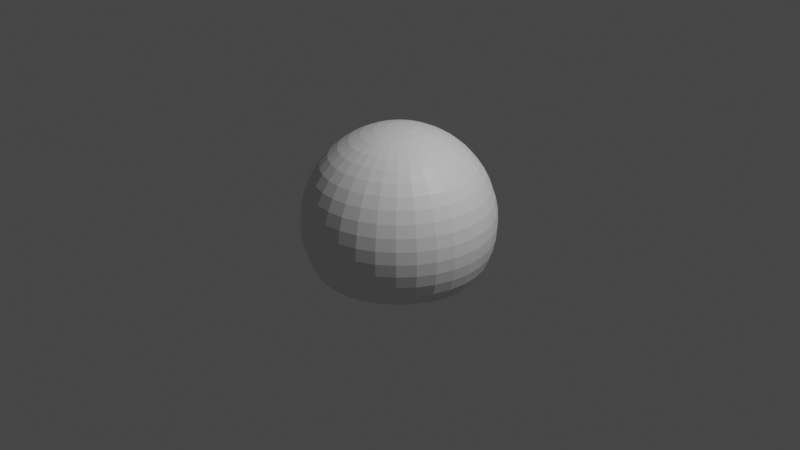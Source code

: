 # Source: skydome.blend  (saved by Blender 2.80.75; exported with 4.5.12 LTS)
import bpy
from mathutils import Matrix  # noqa: F401  (used for matrix-valued properties, if any)

bpy.ops.wm.read_factory_settings(use_empty=True)
scene = bpy.context.scene
scene.name = 'Scene'

# ---- collections
col_collection = bpy.data.collections.new('Collection'); scene.collection.children.link(col_collection)

# ---- materials (node trees are filled in below, after node groups)
mat_default_obj = bpy.data.materials.new('Default OBJ')
mat_default_obj.use_transparent_shadow = False

# ---- material node trees
mat_default_obj.use_nodes = True; mat_default_obj.node_tree.nodes.clear()
_N = mat_default_obj.node_tree.nodes; _L = mat_default_obj.node_tree.links
n0 = _N.new('ShaderNodeOutputMaterial'); n0.name = 'Material Output'; n0.location = (300, 300)
n1 = _N.new('ShaderNodeBsdfPrincipled'); n1.name = 'Principled BSDF'; n1.location = (10, 300)
n1.distribution = 'GGX'
n1.subsurface_method = 'BURLEY'
n1.inputs[3].default_value = 1.45
n1.inputs[27].default_value = (0.0, 0.0, 0.0, 1.0)
n1.inputs[28].default_value = 1.0
_L.new(n1.outputs[0], n0.inputs[0])
n0.is_active_output = True

# ---- world
world_world = bpy.data.worlds.new('World'); scene.world = world_world
world_world.use_nodes = True; world_world.node_tree.nodes.clear()
_N = world_world.node_tree.nodes; _L = world_world.node_tree.links
n0 = _N.new('ShaderNodeOutputWorld'); n0.name = 'World Output'; n0.location = (300, 300)
n1 = _N.new('ShaderNodeBackground'); n1.name = 'Background'; n1.location = (10, 300)
n1.inputs[0].default_value = (0.05088, 0.05088, 0.05088, 1.0)
_L.new(n1.outputs[0], n0.inputs[0])
n0.is_active_output = True
world_world.color = (0.05088, 0.05088, 0.05088)
world_world.use_sun_shadow = False
world_world.sun_shadow_jitter_overblur = 0.0

# ---- cameras
cam_camera = bpy.data.cameras.new('Camera')
cam_camera.clip_end = 100.0
cam_camera.ortho_scale = 7.314

# ---- lights
light_light = bpy.data.lights.new('Light', 'POINT')
light_light.transmission_factor = 0.0
light_light.energy = 1000.0
light_light.shadow_soft_size = 0.1
light_light.shadow_maximum_resolution = 0.006
light_light.use_absolute_resolution = True

# ---- meshes
me_sphere = bpy.data.meshes.new('Sphere')
me_sphere.from_pydata([(0.0, 0.9659, -0.2588), (0.0, 0.9239, -0.3827), (0.0, 0.7071, -0.7071), (0.0, 0.6088, -0.7934), (0.0, 0.2588, -0.9659), (0.0, 0.1305, -0.9914), (0.0, 3.179e-08, -1.0), (0.0, -0.1305, -0.9914), (0.0, -0.2588, -0.9659), (0.0, -0.3827, -0.9239), (0.0, -0.5, -0.866), (0.02546, 0.9914, -0.128), (0.05049, 0.9659, -0.2538), (0.07466, 0.9239, -0.3753), (0.09755, 0.866, -0.4904), (0.1188, 0.7934, -0.5971), (0.1379, 0.7071, -0.6935), (0.1548, 0.6088, -0.7781), (0.169, 0.5, -0.8494), (0.1802, 0.3827, -0.9061), (0.1884, 0.2588, -0.9474), (0.1934, 0.1305, -0.9724), (0.1951, 3.492e-08, -0.9808), (0.1934, -0.1305, -0.9724), (0.1884, -0.2588, -0.9474), (0.1802, -0.3827, -0.9061), (0.169, -0.5, -0.8494), (0.04995, 0.9914, -0.1206), (0.09905, 0.9659, -0.2391), (0.1464, 0.9239, -0.3536), (0.1913, 0.866, -0.4619), (0.233, 0.7934, -0.5624), (0.2706, 0.7071, -0.6533), (0.3036, 0.6088, -0.733), (0.3314, 0.5, -0.8001), (0.3536, 0.3827, -0.8536), (0.3696, 0.2588, -0.8924), (0.3794, 0.1305, -0.916), (0.3827, 4.419e-08, -0.9239), (0.3794, -0.1305, -0.916), (0.3696, -0.2588, -0.8924), (0.3536, -0.3827, -0.8536), (0.3314, -0.5, -0.8001), (0.07252, 0.9914, -0.1085), (0.1438, 0.9659, -0.2152), (0.2126, 0.9239, -0.3182), (0.2778, 0.866, -0.4157), (0.3382, 0.7934, -0.5062), (0.3928, 0.7071, -0.5879), (0.4408, 0.6088, -0.6596), (0.4811, 0.5, -0.7201), (0.5133, 0.3827, -0.7682), (0.5366, 0.2588, -0.8031), (0.5508, 0.1305, -0.8244), (0.5556, 5.924e-08, -0.8315), (0.5508, -0.1305, -0.8244), (0.5366, -0.2588, -0.8031), (0.5133, -0.3827, -0.7682), (0.4811, -0.5, -0.7201), (0.0923, 0.9914, -0.0923), (0.183, 0.9659, -0.183), (0.2706, 0.9239, -0.2706), (0.3536, 0.866, -0.3536), (0.4305, 0.7934, -0.4305), (0.5, 0.7071, -0.5), (0.561, 0.6088, -0.561), (0.6124, 0.5, -0.6124), (0.6533, 0.3827, -0.6533), (0.683, 0.2588, -0.683), (0.7011, 0.1305, -0.7011), (0.7071, 7.95e-08, -0.7071), (0.7011, -0.1305, -0.7011), (0.683, -0.2588, -0.683), (0.6533, -0.3827, -0.6533), (0.6124, -0.5, -0.6124), (0.1085, 0.9914, -0.07252), (0.2152, 0.9659, -0.1438), (0.3182, 0.9239, -0.2126), (0.4157, 0.866, -0.2778), (0.5062, 0.7934, -0.3382), (0.5879, 0.7071, -0.3928), (0.6596, 0.6088, -0.4408), (0.7201, 0.5, -0.4811), (0.7682, 0.3827, -0.5133), (0.8031, 0.2588, -0.5366), (0.8244, 0.1305, -0.5508), (0.8315, 1.042e-07, -0.5556), (0.8244, -0.1305, -0.5508), (0.8031, -0.2588, -0.5366), (0.7682, -0.3827, -0.5133), (0.7201, -0.5, -0.4811), (-3.598e-07, 1.0, -4.033e-07), (0.1206, 0.9914, -0.04995), (0.2391, 0.9659, -0.09905), (0.3536, 0.9239, -0.1464), (0.4619, 0.866, -0.1913), (0.5624, 0.7934, -0.233), (0.6533, 0.7071, -0.2706), (0.733, 0.6088, -0.3036), (0.8001, 0.5, -0.3314), (0.8536, 0.3827, -0.3536), (0.8924, 0.2588, -0.3696), (0.916, 0.1305, -0.3794), (0.9239, 1.324e-07, -0.3827), (0.916, -0.1305, -0.3794), (0.8924, -0.2588, -0.3696), (0.8536, -0.3827, -0.3536), (0.8001, -0.5, -0.3314), (0.128, 0.9914, -0.02546), (0.2538, 0.9659, -0.05049), (0.3753, 0.9239, -0.07466), (0.4904, 0.866, -0.09755), (0.5971, 0.7934, -0.1188), (0.6935, 0.7071, -0.138), (0.7781, 0.6088, -0.1548), (0.8494, 0.5, -0.169), (0.9061, 0.3827, -0.1802), (0.9474, 0.2588, -0.1884), (0.9724, 0.1305, -0.1934), (0.9808, 1.629e-07, -0.1951), (0.9724, -0.1305, -0.1934), (0.9474, -0.2588, -0.1884), (0.9061, -0.3827, -0.1802), (0.8494, -0.5, -0.169), (0.1305, 0.9914, -5.49e-07), (0.2588, 0.9659, -5.709e-07), (0.3827, 0.9239, -5.454e-07), (0.5, 0.866, -5.36e-07), (0.6088, 0.7934, -5.242e-07), (0.7071, 0.7071, -4.356e-07), (0.7934, 0.6088, -4.643e-07), (0.866, 0.5, -3.87e-07), (0.9239, 0.3827, -3.828e-07), (0.9659, 0.2588, -2.732e-07), (0.9914, 0.1305, -3.268e-07), (1.0, 1.947e-07, -3.055e-07), (0.9914, -0.1305, -1.948e-07), (0.9659, -0.2588, -1.888e-07), (0.9239, -0.3827, -2.581e-07), (0.866, -0.5, -1.495e-07), (0.128, 0.9914, 0.02546), (0.2538, 0.9659, 0.05049), (0.3753, 0.9239, 0.07466), (0.4904, 0.866, 0.09754), (0.5971, 0.7934, 0.1188), (0.6935, 0.7071, 0.1379), (0.7781, 0.6088, 0.1548), (0.8494, 0.5, 0.169), (0.9061, 0.3827, 0.1802), (0.9474, 0.2588, 0.1884), (0.9724, 0.1305, 0.1934), (0.9808, 2.265e-07, 0.1951), (0.9724, -0.1305, 0.1934), (0.9474, -0.2588, 0.1884), (0.9061, -0.3827, 0.1802), (0.8494, -0.5, 0.169), (0.1206, 0.9914, 0.04995), (0.2391, 0.9659, 0.09905), (0.3536, 0.9239, 0.1464), (0.4619, 0.866, 0.1913), (0.5624, 0.7934, 0.233), (0.6533, 0.7071, 0.2706), (0.733, 0.6088, 0.3036), (0.8001, 0.5, 0.3314), (0.8536, 0.3827, 0.3536), (0.8924, 0.2588, 0.3696), (0.916, 0.1305, 0.3794), (0.9239, 2.571e-07, 0.3827), (0.916, -0.1305, 0.3794), (0.8924, -0.2588, 0.3696), (0.8536, -0.3827, 0.3536), (0.8001, -0.5, 0.3314), (0.1085, 0.9914, 0.07252), (0.2152, 0.9659, 0.1438), (0.3182, 0.9239, 0.2126), (0.4157, 0.866, 0.2778), (0.5062, 0.7934, 0.3382), (0.5879, 0.7071, 0.3928), (0.6596, 0.6088, 0.4408), (0.7201, 0.5, 0.4811), (0.7682, 0.3827, 0.5133), (0.8031, 0.2588, 0.5366), (0.8244, 0.1305, 0.5508), (0.8315, 2.852e-07, 0.5556), (0.8244, -0.1305, 0.5508), (0.8031, -0.2588, 0.5366), (0.7682, -0.3827, 0.5133), (0.7201, -0.5, 0.4811), (0.0923, 0.9914, 0.0923), (0.183, 0.9659, 0.183), (0.2706, 0.9239, 0.2706), (0.3536, 0.866, 0.3536), (0.4305, 0.7934, 0.4305), (0.5, 0.7071, 0.5), (0.561, 0.6088, 0.561), (0.6124, 0.5, 0.6124), (0.6533, 0.3827, 0.6533), (0.683, 0.2588, 0.683), (0.7011, 0.1305, 0.7011), (0.7071, 3.099e-07, 0.7071), (0.7011, -0.1305, 0.7011), (0.683, -0.2588, 0.683), (0.6533, -0.3827, 0.6533), (0.6124, -0.5, 0.6124), (0.07252, 0.9914, 0.1085), (0.1438, 0.9659, 0.2152), (0.2126, 0.9239, 0.3182), (0.2778, 0.866, 0.4157), (0.3382, 0.7934, 0.5062), (0.3928, 0.7071, 0.5879), (0.4408, 0.6088, 0.6596), (0.4811, 0.5, 0.7201), (0.5133, 0.3827, 0.7682), (0.5366, 0.2588, 0.8031), (0.5508, 0.1305, 0.8244), (0.5556, 3.302e-07, 0.8315), (0.5508, -0.1305, 0.8244), (0.5366, -0.2588, 0.8031), (0.5133, -0.3827, 0.7682), (0.4811, -0.5, 0.7201), (0.04995, 0.9914, 0.1206), (0.09905, 0.9659, 0.2391), (0.1464, 0.9239, 0.3536), (0.1913, 0.866, 0.4619), (0.233, 0.7934, 0.5624), (0.2706, 0.7071, 0.6533), (0.3036, 0.6088, 0.733), (0.3314, 0.5, 0.8001), (0.3536, 0.3827, 0.8536), (0.3696, 0.2588, 0.8924), (0.3794, 0.1305, 0.916), (0.3827, 3.452e-07, 0.9239), (0.3794, -0.1305, 0.916), (0.3696, -0.2588, 0.8924), (0.3536, -0.3827, 0.8536), (0.3314, -0.5, 0.8001), (0.02546, 0.9914, 0.128), (0.05049, 0.9659, 0.2538), (0.07466, 0.9239, 0.3753), (0.09754, 0.866, 0.4904), (0.1188, 0.7934, 0.5971), (0.1379, 0.7071, 0.6935), (0.1548, 0.6088, 0.7781), (0.169, 0.5, 0.8494), (0.1802, 0.3827, 0.9061), (0.1884, 0.2588, 0.9474), (0.1934, 0.1305, 0.9724), (0.1951, 3.545e-07, 0.9808), (0.1934, -0.1305, 0.9724), (0.1884, -0.2588, 0.9474), (0.1802, -0.3827, 0.9061), (0.169, -0.5, 0.8494), (2.26e-09, 0.9914, 0.1305), (9.711e-09, 0.9659, 0.2588), (-3.127e-08, 0.9239, 0.3827), (-9.087e-08, 0.866, 0.5), (-3.872e-08, 0.7934, 0.6088), (-9.087e-08, 0.7071, 0.7071), (-9.087e-08, 0.6088, 0.7934), (-1.356e-07, 0.5, 0.866), (-6.107e-08, 0.3827, 0.9239), (-2.101e-07, 0.2588, 0.9659), (-1.952e-07, 0.1305, 0.9914), (-1.207e-07, 3.576e-07, 1.0), (-2.548e-07, -0.1305, 0.9914), (-2.101e-07, -0.2588, 0.9659), (-6.107e-08, -0.3827, 0.9239), (-2.548e-07, -0.5, 0.866), (-0.02546, 0.9914, 0.128), (-0.05049, 0.9659, 0.2538), (-0.07466, 0.9239, 0.3753), (-0.09755, 0.866, 0.4904), (-0.1188, 0.7934, 0.5971), (-0.1379, 0.7071, 0.6935), (-0.1548, 0.6088, 0.7781), (-0.169, 0.5, 0.8494), (-0.1802, 0.3827, 0.9061), (-0.1884, 0.2588, 0.9474), (-0.1934, 0.1305, 0.9724), (-0.1951, 3.545e-07, 0.9808), (-0.1934, -0.1305, 0.9724), (-0.1884, -0.2588, 0.9474), (-0.1802, -0.3827, 0.9061), (-0.169, -0.5, 0.8494), (-0.04995, 0.9914, 0.1206), (-0.09905, 0.9659, 0.2391), (-0.1464, 0.9239, 0.3536), (-0.1913, 0.866, 0.4619), (-0.233, 0.7934, 0.5624), (-0.2706, 0.7071, 0.6533), (-0.3036, 0.6088, 0.733), (-0.3314, 0.5, 0.8001), (-0.3536, 0.3827, 0.8536), (-0.3696, 0.2588, 0.8924), (-0.3794, 0.1305, 0.916), (-0.3827, 3.452e-07, 0.9239), (-0.3794, -0.1305, 0.916), (-0.3696, -0.2588, 0.8924), (-0.3536, -0.3827, 0.8536), (-0.3314, -0.5, 0.8001), (-0.07252, 0.9914, 0.1085), (-0.1438, 0.9659, 0.2152), (-0.2126, 0.9239, 0.3182), (-0.2778, 0.866, 0.4157), (-0.3382, 0.7934, 0.5062), (-0.3928, 0.7071, 0.5879), (-0.4408, 0.6088, 0.6596), (-0.4811, 0.5, 0.7201), (-0.5133, 0.3827, 0.7682), (-0.5366, 0.2588, 0.8031), (-0.5508, 0.1305, 0.8244), (-0.5556, 3.302e-07, 0.8315), (-0.5508, -0.1305, 0.8244), (-0.5366, -0.2588, 0.8031), (-0.5133, -0.3827, 0.7682), (-0.4811, -0.5, 0.7201), (-0.0923, 0.9914, 0.0923), (-0.183, 0.9659, 0.183), (-0.2706, 0.9239, 0.2706), (-0.3536, 0.866, 0.3536), (-0.4305, 0.7934, 0.4305), (-0.5, 0.7071, 0.5), (-0.561, 0.6088, 0.561), (-0.6124, 0.5, 0.6124), (-0.6533, 0.3827, 0.6533), (-0.683, 0.2588, 0.683), (-0.7011, 0.1305, 0.7011), (-0.7071, 3.099e-07, 0.7071), (-0.7011, -0.1305, 0.7011), (-0.683, -0.2588, 0.683), (-0.6533, -0.3827, 0.6533), (-0.6124, -0.5, 0.6124), (-0.1085, 0.9914, 0.07252), (-0.2152, 0.9659, 0.1438), (-0.3182, 0.9239, 0.2126), (-0.4157, 0.866, 0.2778), (-0.5062, 0.7934, 0.3382), (-0.5879, 0.7071, 0.3928), (-0.6596, 0.6088, 0.4408), (-0.7201, 0.5, 0.4811), (-0.7682, 0.3827, 0.5133), (-0.8031, 0.2588, 0.5366), (-0.8244, 0.1305, 0.5508), (-0.8315, 2.852e-07, 0.5556), (-0.8244, -0.1305, 0.5508), (-0.8031, -0.2588, 0.5366), (-0.7682, -0.3827, 0.5133), (-0.7201, -0.5, 0.4811), (-0.1206, 0.9914, 0.04995), (-0.2391, 0.9659, 0.09905), (-0.3536, 0.9239, 0.1464), (-0.4619, 0.866, 0.1913), (-0.5624, 0.7934, 0.233), (-0.6533, 0.7071, 0.2706), (-0.733, 0.6088, 0.3036), (-0.8001, 0.5, 0.3314), (-0.8536, 0.3827, 0.3536), (-0.8924, 0.2588, 0.3696), (-0.916, 0.1305, 0.3794), (-0.9239, 2.571e-07, 0.3827), (-0.916, -0.1305, 0.3794), (-0.8924, -0.2588, 0.3696), (-0.8536, -0.3827, 0.3536), (-0.8001, -0.5, 0.3314), (-0.128, 0.9914, 0.02546), (-0.2538, 0.9659, 0.05049), (-0.3753, 0.9239, 0.07466), (-0.4904, 0.866, 0.09754), (-0.5971, 0.7934, 0.1188), (-0.6935, 0.7071, 0.1379), (-0.7781, 0.6088, 0.1548), (-0.8494, 0.5, 0.169), (-0.9061, 0.3827, 0.1802), (-0.9474, 0.2588, 0.1884), (-0.9724, 0.1305, 0.1934), (-0.9808, 2.265e-07, 0.1951), (-0.9724, -0.1305, 0.1934), (-0.9474, -0.2588, 0.1884), (-0.9061, -0.3827, 0.1802), (-0.8494, -0.5, 0.169), (-0.1305, 0.9914, -5.527e-07), (-0.2588, 0.9659, -5.448e-07), (-0.3827, 0.9239, -6.199e-07), (-0.5, 0.866, -6.329e-07), (-0.6088, 0.7934, -5.912e-07), (-0.7071, 0.7071, -6.442e-07), (-0.7934, 0.6088, -6.58e-07), (-0.866, 0.5, -5.807e-07), (-0.9239, 0.3827, -4.573e-07), (-0.9659, 0.2588, -6.159e-07), (-0.9914, 0.1305, -6.546e-07), (-1.0, 1.947e-07, -5.439e-07), (-0.9914, -0.1305, -6.419e-07), (-0.9659, -0.2588, -5.316e-07), (-0.9239, -0.3827, -4.518e-07), (-0.866, -0.5, -5.519e-07), (-0.128, 0.9914, -0.02546), (-0.2538, 0.9659, -0.05049), (-0.3753, 0.9239, -0.07466), (-0.4904, 0.866, -0.09755), (-0.5971, 0.7934, -0.1188), (-0.6935, 0.7071, -0.138), (-0.7781, 0.6088, -0.1548), (-0.8494, 0.5, -0.169), (-0.9061, 0.3827, -0.1802), (-0.9474, 0.2588, -0.1884), (-0.9724, 0.1305, -0.1934), (-0.9808, 1.629e-07, -0.1951), (-0.9724, -0.1305, -0.1934), (-0.9474, -0.2588, -0.1884), (-0.9061, -0.3827, -0.1802), (-0.8494, -0.5, -0.169), (-0.1206, 0.9914, -0.04995), (-0.2391, 0.9659, -0.09905), (-0.3536, 0.9239, -0.1464), (-0.4619, 0.866, -0.1913), (-0.5624, 0.7934, -0.233), (-0.6533, 0.7071, -0.2706), (-0.733, 0.6088, -0.3036), (-0.8001, 0.5, -0.3314), (-0.8536, 0.3827, -0.3536), (-0.8924, 0.2588, -0.3696), (-0.916, 0.1305, -0.3794), (-0.9239, 1.324e-07, -0.3827), (-0.916, -0.1305, -0.3794), (-0.8924, -0.2588, -0.3696), (-0.8536, -0.3827, -0.3536), (-0.8001, -0.5, -0.3314), (-0.1085, 0.9914, -0.07252), (-0.2152, 0.9659, -0.1438), (-0.3182, 0.9239, -0.2126), (-0.4157, 0.866, -0.2778), (-0.5062, 0.7934, -0.3382), (-0.5879, 0.7071, -0.3928), (-0.6596, 0.6088, -0.4408), (-0.7201, 0.5, -0.4811), (-0.7682, 0.3827, -0.5133), (-0.8031, 0.2588, -0.5366), (-0.8244, 0.1305, -0.5508), (-0.8315, 1.042e-07, -0.5556), (-0.8244, -0.1305, -0.5508), (-0.8031, -0.2588, -0.5366), (-0.7682, -0.3827, -0.5133), (-0.7201, -0.5, -0.4811), (-0.0923, 0.9914, -0.0923), (-0.183, 0.9659, -0.183), (-0.2706, 0.9239, -0.2706), (-0.3536, 0.866, -0.3536), (-0.4305, 0.7934, -0.4305), (-0.5, 0.7071, -0.5), (-0.561, 0.6088, -0.561), (-0.6124, 0.5, -0.6124), (-0.6533, 0.3827, -0.6533), (-0.683, 0.2588, -0.683), (-0.7011, 0.1305, -0.7011), (-0.7071, 7.95e-08, -0.7071), (-0.7011, -0.1305, -0.7011), (-0.683, -0.2588, -0.683), (-0.6533, -0.3827, -0.6533), (-0.6124, -0.5, -0.6124), (-0.07252, 0.9914, -0.1085), (-0.1438, 0.9659, -0.2152), (-0.2126, 0.9239, -0.3182), (-0.2778, 0.866, -0.4157), (-0.3382, 0.7934, -0.5062), (-0.3928, 0.7071, -0.5879), (-0.4408, 0.6088, -0.6596), (-0.4811, 0.5, -0.7201), (-0.5133, 0.3827, -0.7682), (-0.5366, 0.2588, -0.8031), (-0.5508, 0.1305, -0.8244), (-0.5556, 5.924e-08, -0.8315), (-0.5508, -0.1305, -0.8244), (-0.5366, -0.2588, -0.8031), (-0.5133, -0.3827, -0.7682), (-0.4811, -0.5, -0.7201), (-0.04995, 0.9914, -0.1206), (-0.09905, 0.9659, -0.2391), (-0.1464, 0.9239, -0.3536), (-0.1913, 0.866, -0.4619), (-0.233, 0.7934, -0.5624), (-0.2706, 0.7071, -0.6533), (-0.3036, 0.6088, -0.733), (-0.3314, 0.5, -0.8001), (-0.3536, 0.3827, -0.8536), (-0.3696, 0.2588, -0.8924), (-0.3794, 0.1305, -0.916), (-0.3827, 4.419e-08, -0.9239), (-0.3794, -0.1305, -0.916), (-0.3696, -0.2588, -0.8924), (-0.3536, -0.3827, -0.8536), (-0.3314, -0.5, -0.8001), (-0.02546, 0.9914, -0.128), (-0.05049, 0.9659, -0.2538), (-0.07466, 0.9239, -0.3753), (-0.09754, 0.866, -0.4904), (-0.1188, 0.7934, -0.5971), (-0.1379, 0.7071, -0.6935), (-0.1548, 0.6088, -0.7781), (-0.169, 0.5, -0.8494), (-0.1802, 0.3827, -0.9061), (-0.1884, 0.2588, -0.9474), (-0.1934, 0.1305, -0.9724), (-0.1951, 3.492e-08, -0.9808), (-0.1934, -0.1305, -0.9724), (-0.1884, -0.2588, -0.9474), (-0.1802, -0.3827, -0.9061), (-0.169, -0.5, -0.8494), (9.711e-09, 0.9914, -0.1305), (7.304e-08, 0.866, -0.5), (9.539e-08, 0.7934, -0.6088), (1.028e-07, 0.5, -0.866), (8.794e-08, 0.3827, -0.9239)], [], [(1, 13, 12, 0), (5, 21, 20, 4), (509, 14, 13, 1), (6, 22, 21, 5), (510, 15, 14, 509), (7, 23, 22, 6), (2, 16, 15, 510), (8, 24, 23, 7), (3, 17, 16, 2), (9, 25, 24, 8), (511, 18, 17, 3), (508, 11, 91), (10, 26, 25, 9), (512, 19, 18, 511), (0, 12, 11, 508), (4, 20, 19, 512), (26, 42, 41, 25), (19, 35, 34, 18), (12, 28, 27, 11), (20, 36, 35, 19), (13, 29, 28, 12), (21, 37, 36, 20), (14, 30, 29, 13), (22, 38, 37, 21), (15, 31, 30, 14), (23, 39, 38, 22), (16, 32, 31, 15), (24, 40, 39, 23), (17, 33, 32, 16), (25, 41, 40, 24), (18, 34, 33, 17), (11, 27, 91), (30, 46, 45, 29), (38, 54, 53, 37), (31, 47, 46, 30), (39, 55, 54, 38), (32, 48, 47, 31), (40, 56, 55, 39), (33, 49, 48, 32), (41, 57, 56, 40), (34, 50, 49, 33), (27, 43, 91), (42, 58, 57, 41), (35, 51, 50, 34), (28, 44, 43, 27), (36, 52, 51, 35), (29, 45, 44, 28), (37, 53, 52, 36), (49, 65, 64, 48), (57, 73, 72, 56), (50, 66, 65, 49), (43, 59, 91), (58, 74, 73, 57), (51, 67, 66, 50), (44, 60, 59, 43), (52, 68, 67, 51), (45, 61, 60, 44), (53, 69, 68, 52), (46, 62, 61, 45), (54, 70, 69, 53), (47, 63, 62, 46), (55, 71, 70, 54), (48, 64, 63, 47), (56, 72, 71, 55), (68, 84, 83, 67), (61, 77, 76, 60), (69, 85, 84, 68), (62, 78, 77, 61), (70, 86, 85, 69), (63, 79, 78, 62), (71, 87, 86, 70), (64, 80, 79, 63), (72, 88, 87, 71), (65, 81, 80, 64), (73, 89, 88, 72), (66, 82, 81, 65), (59, 75, 91), (74, 90, 89, 73), (67, 83, 82, 66), (60, 76, 75, 59), (79, 96, 95, 78), (87, 104, 103, 86), (80, 97, 96, 79), (88, 105, 104, 87), (81, 98, 97, 80), (89, 106, 105, 88), (82, 99, 98, 81), (75, 92, 91), (90, 107, 106, 89), (83, 100, 99, 82), (76, 93, 92, 75), (84, 101, 100, 83), (77, 94, 93, 76), (85, 102, 101, 84), (78, 95, 94, 77), (86, 103, 102, 85), (99, 115, 114, 98), (92, 108, 91), (107, 123, 122, 106), (100, 116, 115, 99), (93, 109, 108, 92), (101, 117, 116, 100), (94, 110, 109, 93), (102, 118, 117, 101), (95, 111, 110, 94), (103, 119, 118, 102), (96, 112, 111, 95), (104, 120, 119, 103), (97, 113, 112, 96), (105, 121, 120, 104), (98, 114, 113, 97), (106, 122, 121, 105), (118, 134, 133, 117), (111, 127, 126, 110), (119, 135, 134, 118), (112, 128, 127, 111), (120, 136, 135, 119), (113, 129, 128, 112), (121, 137, 136, 120), (114, 130, 129, 113), (122, 138, 137, 121), (115, 131, 130, 114), (108, 124, 91), (123, 139, 138, 122), (116, 132, 131, 115), (109, 125, 124, 108), (117, 133, 132, 116), (110, 126, 125, 109), (129, 145, 144, 128), (137, 153, 152, 136), (130, 146, 145, 129), (138, 154, 153, 137), (131, 147, 146, 130), (124, 140, 91), (139, 155, 154, 138), (132, 148, 147, 131), (125, 141, 140, 124), (133, 149, 148, 132), (126, 142, 141, 125), (134, 150, 149, 133), (127, 143, 142, 126), (135, 151, 150, 134), (128, 144, 143, 127), (136, 152, 151, 135), (148, 164, 163, 147), (141, 157, 156, 140), (149, 165, 164, 148), (142, 158, 157, 141), (150, 166, 165, 149), (143, 159, 158, 142), (151, 167, 166, 150), (144, 160, 159, 143), (152, 168, 167, 151), (145, 161, 160, 144), (153, 169, 168, 152), (146, 162, 161, 145), (154, 170, 169, 153), (147, 163, 162, 146), (140, 156, 91), (155, 171, 170, 154), (167, 183, 182, 166), (160, 176, 175, 159), (168, 184, 183, 167), (161, 177, 176, 160), (169, 185, 184, 168), (162, 178, 177, 161), (170, 186, 185, 169), (163, 179, 178, 162), (156, 172, 91), (171, 187, 186, 170), (164, 180, 179, 163), (157, 173, 172, 156), (165, 181, 180, 164), (158, 174, 173, 157), (166, 182, 181, 165), (159, 175, 174, 158), (178, 194, 193, 177), (186, 202, 201, 185), (179, 195, 194, 178), (172, 188, 91), (187, 203, 202, 186), (180, 196, 195, 179), (173, 189, 188, 172), (181, 197, 196, 180), (174, 190, 189, 173), (182, 198, 197, 181), (175, 191, 190, 174), (183, 199, 198, 182), (176, 192, 191, 175), (184, 200, 199, 183), (177, 193, 192, 176), (185, 201, 200, 184), (197, 213, 212, 196), (190, 206, 205, 189), (198, 214, 213, 197), (191, 207, 206, 190), (199, 215, 214, 198), (192, 208, 207, 191), (200, 216, 215, 199), (193, 209, 208, 192), (201, 217, 216, 200), (194, 210, 209, 193), (202, 218, 217, 201), (195, 211, 210, 194), (188, 204, 91), (203, 219, 218, 202), (196, 212, 211, 195), (189, 205, 204, 188), (216, 232, 231, 215), (209, 225, 224, 208), (217, 233, 232, 216), (210, 226, 225, 209), (218, 234, 233, 217), (211, 227, 226, 210), (204, 220, 91), (219, 235, 234, 218), (212, 228, 227, 211), (205, 221, 220, 204), (213, 229, 228, 212), (206, 222, 221, 205), (214, 230, 229, 213), (207, 223, 222, 206), (215, 231, 230, 214), (208, 224, 223, 207), (227, 243, 242, 226), (220, 236, 91), (235, 251, 250, 234), (228, 244, 243, 227), (221, 237, 236, 220), (229, 245, 244, 228), (222, 238, 237, 221), (230, 246, 245, 229), (223, 239, 238, 222), (231, 247, 246, 230), (224, 240, 239, 223), (232, 248, 247, 231), (225, 241, 240, 224), (233, 249, 248, 232), (226, 242, 241, 225), (234, 250, 249, 233), (246, 262, 261, 245), (239, 255, 254, 238), (247, 263, 262, 246), (240, 256, 255, 239), (248, 264, 263, 247), (241, 257, 256, 240), (249, 265, 264, 248), (242, 258, 257, 241), (250, 266, 265, 249), (243, 259, 258, 242), (236, 252, 91), (251, 267, 266, 250), (244, 260, 259, 243), (237, 253, 252, 236), (245, 261, 260, 244), (238, 254, 253, 237), (265, 281, 280, 264), (258, 274, 273, 257), (266, 282, 281, 265), (259, 275, 274, 258), (252, 268, 91), (267, 283, 282, 266), (260, 276, 275, 259), (253, 269, 268, 252), (261, 277, 276, 260), (254, 270, 269, 253), (262, 278, 277, 261), (255, 271, 270, 254), (263, 279, 278, 262), (256, 272, 271, 255), (264, 280, 279, 263), (257, 273, 272, 256), (276, 292, 291, 275), (269, 285, 284, 268), (277, 293, 292, 276), (270, 286, 285, 269), (278, 294, 293, 277), (271, 287, 286, 270), (279, 295, 294, 278), (272, 288, 287, 271), (280, 296, 295, 279), (273, 289, 288, 272), (281, 297, 296, 280), (274, 290, 289, 273), (282, 298, 297, 281), (275, 291, 290, 274), (268, 284, 91), (283, 299, 298, 282), (295, 311, 310, 294), (288, 304, 303, 287), (296, 312, 311, 295), (289, 305, 304, 288), (297, 313, 312, 296), (290, 306, 305, 289), (298, 314, 313, 297), (291, 307, 306, 290), (284, 300, 91), (299, 315, 314, 298), (292, 308, 307, 291), (285, 301, 300, 284), (293, 309, 308, 292), (286, 302, 301, 285), (294, 310, 309, 293), (287, 303, 302, 286), (314, 330, 329, 313), (307, 323, 322, 306), (300, 316, 91), (315, 331, 330, 314), (308, 324, 323, 307), (301, 317, 316, 300), (309, 325, 324, 308), (302, 318, 317, 301), (310, 326, 325, 309), (303, 319, 318, 302), (311, 327, 326, 310), (304, 320, 319, 303), (312, 328, 327, 311), (305, 321, 320, 304), (313, 329, 328, 312), (306, 322, 321, 305), (325, 341, 340, 324), (318, 334, 333, 317), (326, 342, 341, 325), (319, 335, 334, 318), (327, 343, 342, 326), (320, 336, 335, 319), (328, 344, 343, 327), (321, 337, 336, 320), (329, 345, 344, 328), (322, 338, 337, 321), (330, 346, 345, 329), (323, 339, 338, 322), (316, 332, 91), (331, 347, 346, 330), (324, 340, 339, 323), (317, 333, 332, 316), (344, 360, 359, 343), (337, 353, 352, 336), (345, 361, 360, 344), (338, 354, 353, 337), (346, 362, 361, 345), (339, 355, 354, 338), (332, 348, 91), (347, 363, 362, 346), (340, 356, 355, 339), (333, 349, 348, 332), (341, 357, 356, 340), (334, 350, 349, 333), (342, 358, 357, 341), (335, 351, 350, 334), (343, 359, 358, 342), (336, 352, 351, 335), (348, 364, 91), (363, 379, 378, 362), (356, 372, 371, 355), (349, 365, 364, 348), (357, 373, 372, 356), (350, 366, 365, 349), (358, 374, 373, 357), (351, 367, 366, 350), (359, 375, 374, 358), (352, 368, 367, 351), (360, 376, 375, 359), (353, 369, 368, 352), (361, 377, 376, 360), (354, 370, 369, 353), (362, 378, 377, 361), (355, 371, 370, 354), (374, 390, 389, 373), (367, 383, 382, 366), (375, 391, 390, 374), (368, 384, 383, 367), (376, 392, 391, 375), (369, 385, 384, 368), (377, 393, 392, 376), (370, 386, 385, 369), (378, 394, 393, 377), (371, 387, 386, 370), (364, 380, 91), (379, 395, 394, 378), (372, 388, 387, 371), (365, 381, 380, 364), (373, 389, 388, 372), (366, 382, 381, 365), (393, 409, 408, 392), (386, 402, 401, 385), (394, 410, 409, 393), (387, 403, 402, 386), (380, 396, 91), (395, 411, 410, 394), (388, 404, 403, 387), (381, 397, 396, 380), (389, 405, 404, 388), (382, 398, 397, 381), (390, 406, 405, 389), (383, 399, 398, 382), (391, 407, 406, 390), (384, 400, 399, 383), (392, 408, 407, 391), (385, 401, 400, 384), (397, 413, 412, 396), (405, 421, 420, 404), (398, 414, 413, 397), (406, 422, 421, 405), (399, 415, 414, 398), (407, 423, 422, 406), (400, 416, 415, 399), (408, 424, 423, 407), (401, 417, 416, 400), (409, 425, 424, 408), (402, 418, 417, 401), (410, 426, 425, 409), (403, 419, 418, 402), (396, 412, 91), (411, 427, 426, 410), (404, 420, 419, 403), (423, 439, 438, 422), (416, 432, 431, 415), (424, 440, 439, 423), (417, 433, 432, 416), (425, 441, 440, 424), (418, 434, 433, 417), (426, 442, 441, 425), (419, 435, 434, 418), (412, 428, 91), (427, 443, 442, 426), (420, 436, 435, 419), (413, 429, 428, 412), (421, 437, 436, 420), (414, 430, 429, 413), (422, 438, 437, 421), (415, 431, 430, 414), (442, 458, 457, 441), (435, 451, 450, 434), (428, 444, 91), (443, 459, 458, 442), (436, 452, 451, 435), (429, 445, 444, 428), (437, 453, 452, 436), (430, 446, 445, 429), (438, 454, 453, 437), (431, 447, 446, 430), (439, 455, 454, 438), (432, 448, 447, 431), (440, 456, 455, 439), (433, 449, 448, 432), (441, 457, 456, 440), (434, 450, 449, 433), (446, 462, 461, 445), (454, 470, 469, 453), (447, 463, 462, 446), (455, 471, 470, 454), (448, 464, 463, 447), (456, 472, 471, 455), (449, 465, 464, 448), (457, 473, 472, 456), (450, 466, 465, 449), (458, 474, 473, 457), (451, 467, 466, 450), (444, 460, 91), (459, 475, 474, 458), (452, 468, 467, 451), (445, 461, 460, 444), (453, 469, 468, 452), (472, 488, 487, 471), (465, 481, 480, 464), (473, 489, 488, 472), (466, 482, 481, 465), (474, 490, 489, 473), (467, 483, 482, 466), (460, 476, 91), (475, 491, 490, 474), (468, 484, 483, 467), (461, 477, 476, 460), (469, 485, 484, 468), (462, 478, 477, 461), (470, 486, 485, 469), (463, 479, 478, 462), (471, 487, 486, 470), (464, 480, 479, 463), (476, 492, 91), (491, 507, 506, 490), (484, 500, 499, 483), (477, 493, 492, 476), (485, 501, 500, 484), (478, 494, 493, 477), (486, 502, 501, 485), (479, 495, 494, 478), (487, 503, 502, 486), (480, 496, 495, 479), (488, 504, 503, 487), (481, 497, 496, 480), (489, 505, 504, 488), (482, 498, 497, 481), (490, 506, 505, 489), (483, 499, 498, 482), (495, 509, 1, 494), (503, 6, 5, 502), (496, 510, 509, 495), (504, 7, 6, 503), (497, 2, 510, 496), (505, 8, 7, 504), (498, 3, 2, 497), (506, 9, 8, 505), (499, 511, 3, 498), (492, 508, 91), (507, 10, 9, 506), (500, 512, 511, 499), (493, 0, 508, 492), (501, 4, 512, 500), (494, 1, 0, 493), (502, 5, 4, 501)])
_uv = me_sphere.uv_layers.new(name='UVMap')
_uv.uv.foreach_set('vector', [0.75, 0.875, 0.7188, 0.875, 0.7188, 0.9167, 0.75, 0.9167, 0.75, 0.5417, 0.7188, 0.5417, 0.7188, 0.5833, 0.75, 0.5833, 0.75, 0.8333, 0.7188, 0.8333, 0.7188, 0.875, 0.75, 0.875, 0.75, 0.5, 0.7188, 0.5, 0.7188, 0.5417, 0.75, 0.5417, 0.75, 0.7917, 0.7188, 0.7917, 0.7188, 0.8333, 0.75, 0.8333, 0.75, 0.4583, 0.7188, 0.4583, 0.7188, 0.5, 0.75, 0.5, 0.75, 0.75, 0.7188, 0.75, 0.7188, 0.7917, 0.75, 0.7917, 0.75, 0.4167, 0.7188, 0.4167, 0.7188, 0.4583, 0.75, 0.4583, 0.75, 0.7083, 0.7188, 0.7083, 0.7188, 0.75, 0.75, 0.75, 0.75, 0.375, 0.7188, 0.375, 0.7188, 0.4167, 0.75, 0.4167, 0.75, 0.6667, 0.7188, 0.6667, 0.7188, 0.7083, 0.75, 0.7083, 0.75, 0.9583, 0.7188, 0.9583, 0.7344, 1.0, 0.75, 0.3333, 0.7188, 0.3333, 0.7188, 0.375, 0.75, 0.375, 0.75, 0.625, 0.7188, 0.625, 0.7188, 0.6667, 0.75, 0.6667, 0.75, 0.9167, 0.7188, 0.9167, 0.7188, 0.9583, 0.75, 0.9583, 0.75, 0.5833, 0.7188, 0.5833, 0.7188, 0.625, 0.75, 0.625, 0.7188, 0.3333, 0.6875, 0.3333, 0.6875, 0.375, 0.7188, 0.375, 0.7188, 0.625, 0.6875, 0.625, 0.6875, 0.6667, 0.7188, 0.6667, 0.7188, 0.9167, 0.6875, 0.9167, 0.6875, 0.9583, 0.7188, 0.9583, 0.7188, 0.5833, 0.6875, 0.5833, 0.6875, 0.625, 0.7188, 0.625, 0.7188, 0.875, 0.6875, 0.875, 0.6875, 0.9167, 0.7188, 0.9167, 0.7188, 0.5417, 0.6875, 0.5417, 0.6875, 0.5833, 0.7188, 0.5833, 0.7188, 0.8333, 0.6875, 0.8333, 0.6875, 0.875, 0.7188, 0.875, 0.7188, 0.5, 0.6875, 0.5, 0.6875, 0.5417, 0.7188, 0.5417, 0.7188, 0.7917, 0.6875, 0.7917, 0.6875, 0.8333, 0.7188, 0.8333, 0.7188, 0.4583, 0.6875, 0.4583, 0.6875, 0.5, 0.7188, 0.5, 0.7188, 0.75, 0.6875, 0.75, 0.6875, 0.7917, 0.7188, 0.7917, 0.7188, 0.4167, 0.6875, 0.4167, 0.6875, 0.4583, 0.7188, 0.4583, 0.7188, 0.7083, 0.6875, 0.7083, 0.6875, 0.75, 0.7188, 0.75, 0.7188, 0.375, 0.6875, 0.375, 0.6875, 0.4167, 0.7188, 0.4167, 0.7188, 0.6667, 0.6875, 0.6667, 0.6875, 0.7083, 0.7188, 0.7083, 0.7188, 0.9583, 0.6875, 0.9583, 0.7031, 1.0, 0.6875, 0.8333, 0.6563, 0.8333, 0.6563, 0.875, 0.6875, 0.875, 0.6875, 0.5, 0.6562, 0.5, 0.6562, 0.5417, 0.6875, 0.5417, 0.6875, 0.7917, 0.6563, 0.7917, 0.6563, 0.8333, 0.6875, 0.8333, 0.6875, 0.4583, 0.6562, 0.4583, 0.6562, 0.5, 0.6875, 0.5, 0.6875, 0.75, 0.6563, 0.75, 0.6563, 0.7917, 0.6875, 0.7917, 0.6875, 0.4167, 0.6562, 0.4167, 0.6562, 0.4583, 0.6875, 0.4583, 0.6875, 0.7083, 0.6563, 0.7083, 0.6563, 0.75, 0.6875, 0.75, 0.6875, 0.375, 0.6562, 0.375, 0.6562, 0.4167, 0.6875, 0.4167, 0.6875, 0.6667, 0.6562, 0.6667, 0.6563, 0.7083, 0.6875, 0.7083, 0.6875, 0.9583, 0.6563, 0.9583, 0.6719, 1.0, 0.6875, 0.3333, 0.6563, 0.3333, 0.6562, 0.375, 0.6875, 0.375, 0.6875, 0.625, 0.6562, 0.625, 0.6562, 0.6667, 0.6875, 0.6667, 0.6875, 0.9167, 0.6563, 0.9167, 0.6563, 0.9583, 0.6875, 0.9583, 0.6875, 0.5833, 0.6562, 0.5833, 0.6562, 0.625, 0.6875, 0.625, 0.6875, 0.875, 0.6563, 0.875, 0.6563, 0.9167, 0.6875, 0.9167, 0.6875, 0.5417, 0.6562, 0.5417, 0.6562, 0.5833, 0.6875, 0.5833, 0.6563, 0.7083, 0.625, 0.7083, 0.625, 0.75, 0.6563, 0.75, 0.6562, 0.375, 0.625, 0.375, 0.625, 0.4167, 0.6562, 0.4167, 0.6562, 0.6667, 0.625, 0.6667, 0.625, 0.7083, 0.6563, 0.7083, 0.6563, 0.9583, 0.625, 0.9583, 0.6406, 1.0, 0.6563, 0.3333, 0.625, 0.3333, 0.625, 0.375, 0.6562, 0.375, 0.6562, 0.625, 0.625, 0.625, 0.625, 0.6667, 0.6562, 0.6667, 0.6563, 0.9167, 0.625, 0.9167, 0.625, 0.9583, 0.6563, 0.9583, 0.6562, 0.5833, 0.625, 0.5833, 0.625, 0.625, 0.6562, 0.625, 0.6563, 0.875, 0.625, 0.875, 0.625, 0.9167, 0.6563, 0.9167, 0.6562, 0.5417, 0.625, 0.5417, 0.625, 0.5833, 0.6562, 0.5833, 0.6563, 0.8333, 0.625, 0.8333, 0.625, 0.875, 0.6563, 0.875, 0.6562, 0.5, 0.625, 0.5, 0.625, 0.5417, 0.6562, 0.5417, 0.6563, 0.7917, 0.625, 0.7917, 0.625, 0.8333, 0.6563, 0.8333, 0.6562, 0.4583, 0.625, 0.4583, 0.625, 0.5, 0.6562, 0.5, 0.6563, 0.75, 0.625, 0.75, 0.625, 0.7917, 0.6563, 0.7917, 0.6562, 0.4167, 0.625, 0.4167, 0.625, 0.4583, 0.6562, 0.4583, 0.625, 0.5833, 0.5938, 0.5833, 0.5938, 0.625, 0.625, 0.625, 0.625, 0.875, 0.5938, 0.875, 0.5938, 0.9167, 0.625, 0.9167, 0.625, 0.5417, 0.5938, 0.5417, 0.5938, 0.5833, 0.625, 0.5833, 0.625, 0.8333, 0.5938, 0.8333, 0.5938, 0.875, 0.625, 0.875, 0.625, 0.5, 0.5938, 0.5, 0.5938, 0.5417, 0.625, 0.5417, 0.625, 0.7917, 0.5938, 0.7917, 0.5938, 0.8333, 0.625, 0.8333, 0.625, 0.4583, 0.5938, 0.4583, 0.5938, 0.5, 0.625, 0.5, 0.625, 0.75, 0.5938, 0.75, 0.5938, 0.7917, 0.625, 0.7917, 0.625, 0.4167, 0.5938, 0.4167, 0.5938, 0.4583, 0.625, 0.4583, 0.625, 0.7083, 0.5938, 0.7083, 0.5938, 0.75, 0.625, 0.75, 0.625, 0.375, 0.5938, 0.375, 0.5938, 0.4167, 0.625, 0.4167, 0.625, 0.6667, 0.5938, 0.6667, 0.5938, 0.7083, 0.625, 0.7083, 0.625, 0.9583, 0.5938, 0.9583, 0.6094, 1.0, 0.625, 0.3333, 0.5938, 0.3333, 0.5938, 0.375, 0.625, 0.375, 0.625, 0.625, 0.5938, 0.625, 0.5938, 0.6667, 0.625, 0.6667, 0.625, 0.9167, 0.5938, 0.9167, 0.5938, 0.9583, 0.625, 0.9583, 0.5938, 0.7917, 0.5625, 0.7917, 0.5625, 0.8333, 0.5938, 0.8333, 0.5938, 0.4583, 0.5625, 0.4583, 0.5625, 0.5, 0.5938, 0.5, 0.5938, 0.75, 0.5625, 0.75, 0.5625, 0.7917, 0.5938, 0.7917, 0.5938, 0.4167, 0.5625, 0.4167, 0.5625, 0.4583, 0.5938, 0.4583, 0.5938, 0.7083, 0.5625, 0.7083, 0.5625, 0.75, 0.5938, 0.75, 0.5938, 0.375, 0.5625, 0.375, 0.5625, 0.4167, 0.5938, 0.4167, 0.5938, 0.6667, 0.5625, 0.6667, 0.5625, 0.7083, 0.5938, 0.7083, 0.5938, 0.9583, 0.5625, 0.9583, 0.5781, 1.0, 0.5938, 0.3333, 0.5625, 0.3333, 0.5625, 0.375, 0.5938, 0.375, 0.5938, 0.625, 0.5625, 0.625, 0.5625, 0.6667, 0.5938, 0.6667, 0.5938, 0.9167, 0.5625, 0.9167, 0.5625, 0.9583, 0.5938, 0.9583, 0.5938, 0.5833, 0.5625, 0.5833, 0.5625, 0.625, 0.5938, 0.625, 0.5938, 0.875, 0.5625, 0.875, 0.5625, 0.9167, 0.5938, 0.9167, 0.5938, 0.5417, 0.5625, 0.5417, 0.5625, 0.5833, 0.5938, 0.5833, 0.5938, 0.8333, 0.5625, 0.8333, 0.5625, 0.875, 0.5938, 0.875, 0.5938, 0.5, 0.5625, 0.5, 0.5625, 0.5417, 0.5938, 0.5417, 0.5625, 0.6667, 0.5313, 0.6667, 0.5313, 0.7083, 0.5625, 0.7083, 0.5625, 0.9583, 0.5313, 0.9583, 0.5469, 1.0, 0.5625, 0.3333, 0.5313, 0.3333, 0.5313, 0.375, 0.5625, 0.375, 0.5625, 0.625, 0.5313, 0.625, 0.5313, 0.6667, 0.5625, 0.6667, 0.5625, 0.9167, 0.5313, 0.9167, 0.5313, 0.9583, 0.5625, 0.9583, 0.5625, 0.5833, 0.5313, 0.5833, 0.5313, 0.625, 0.5625, 0.625, 0.5625, 0.875, 0.5313, 0.875, 0.5313, 0.9167, 0.5625, 0.9167, 0.5625, 0.5417, 0.5313, 0.5417, 0.5313, 0.5833, 0.5625, 0.5833, 0.5625, 0.8333, 0.5313, 0.8333, 0.5313, 0.875, 0.5625, 0.875, 0.5625, 0.5, 0.5313, 0.5, 0.5313, 0.5417, 0.5625, 0.5417, 0.5625, 0.7917, 0.5313, 0.7917, 0.5313, 0.8333, 0.5625, 0.8333, 0.5625, 0.4583, 0.5313, 0.4583, 0.5313, 0.5, 0.5625, 0.5, 0.5625, 0.75, 0.5313, 0.75, 0.5313, 0.7917, 0.5625, 0.7917, 0.5625, 0.4167, 0.5313, 0.4167, 0.5313, 0.4583, 0.5625, 0.4583, 0.5625, 0.7083, 0.5313, 0.7083, 0.5313, 0.75, 0.5625, 0.75, 0.5625, 0.375, 0.5313, 0.375, 0.5313, 0.4167, 0.5625, 0.4167, 0.5313, 0.5417, 0.5, 0.5417, 0.5, 0.5833, 0.5313, 0.5833, 0.5313, 0.8333, 0.5, 0.8333, 0.5, 0.875, 0.5313, 0.875, 0.5313, 0.5, 0.5, 0.5, 0.5, 0.5417, 0.5313, 0.5417, 0.5313, 0.7917, 0.5, 0.7917, 0.5, 0.8333, 0.5313, 0.8333, 0.5313, 0.4583, 0.5, 0.4583, 0.5, 0.5, 0.5313, 0.5, 0.5313, 0.75, 0.5, 0.75, 0.5, 0.7917, 0.5313, 0.7917, 0.5313, 0.4167, 0.5, 0.4167, 0.5, 0.4583, 0.5313, 0.4583, 0.5313, 0.7083, 0.5, 0.7083, 0.5, 0.75, 0.5313, 0.75, 0.5313, 0.375, 0.5, 0.375, 0.5, 0.4167, 0.5313, 0.4167, 0.5313, 0.6667, 0.5, 0.6667, 0.5, 0.7083, 0.5313, 0.7083, 0.5313, 0.9583, 0.5, 0.9583, 0.5156, 1.0, 0.5313, 0.3333, 0.5, 0.3333, 0.5, 0.375, 0.5313, 0.375, 0.5313, 0.625, 0.5, 0.625, 0.5, 0.6667, 0.5313, 0.6667, 0.5313, 0.9167, 0.5, 0.9167, 0.5, 0.9583, 0.5313, 0.9583, 0.5313, 0.5833, 0.5, 0.5833, 0.5, 0.625, 0.5313, 0.625, 0.5313, 0.875, 0.5, 0.875, 0.5, 0.9167, 0.5313, 0.9167, 0.5, 0.75, 0.4688, 0.75, 0.4688, 0.7917, 0.5, 0.7917, 0.5, 0.4167, 0.4688, 0.4167, 0.4688, 0.4583, 0.5, 0.4583, 0.5, 0.7083, 0.4688, 0.7083, 0.4688, 0.75, 0.5, 0.75, 0.5, 0.375, 0.4688, 0.375, 0.4688, 0.4167, 0.5, 0.4167, 0.5, 0.6667, 0.4688, 0.6667, 0.4688, 0.7083, 0.5, 0.7083, 0.5, 0.9583, 0.4688, 0.9583, 0.4844, 1.0, 0.5, 0.3333, 0.4688, 0.3333, 0.4688, 0.375, 0.5, 0.375, 0.5, 0.625, 0.4688, 0.625, 0.4688, 0.6667, 0.5, 0.6667, 0.5, 0.9167, 0.4688, 0.9167, 0.4688, 0.9583, 0.5, 0.9583, 0.5, 0.5833, 0.4688, 0.5833, 0.4688, 0.625, 0.5, 0.625, 0.5, 0.875, 0.4688, 0.875, 0.4688, 0.9167, 0.5, 0.9167, 0.5, 0.5417, 0.4688, 0.5417, 0.4688, 0.5833, 0.5, 0.5833, 0.5, 0.8333, 0.4688, 0.8333, 0.4688, 0.875, 0.5, 0.875, 0.5, 0.5, 0.4688, 0.5, 0.4688, 0.5417, 0.5, 0.5417, 0.5, 0.7917, 0.4688, 0.7917, 0.4688, 0.8333, 0.5, 0.8333, 0.5, 0.4583, 0.4688, 0.4583, 0.4688, 0.5, 0.5, 0.5, 0.4688, 0.625, 0.4375, 0.625, 0.4375, 0.6667, 0.4688, 0.6667, 0.4688, 0.9167, 0.4375, 0.9167, 0.4375, 0.9583, 0.4688, 0.9583, 0.4688, 0.5833, 0.4375, 0.5833, 0.4375, 0.625, 0.4688, 0.625, 0.4688, 0.875, 0.4375, 0.875, 0.4375, 0.9167, 0.4688, 0.9167, 0.4688, 0.5417, 0.4375, 0.5417, 0.4375, 0.5833, 0.4688, 0.5833, 0.4688, 0.8333, 0.4375, 0.8333, 0.4375, 0.875, 0.4688, 0.875, 0.4688, 0.5, 0.4375, 0.5, 0.4375, 0.5417, 0.4688, 0.5417, 0.4688, 0.7917, 0.4375, 0.7917, 0.4375, 0.8333, 0.4688, 0.8333, 0.4688, 0.4583, 0.4375, 0.4583, 0.4375, 0.5, 0.4688, 0.5, 0.4688, 0.75, 0.4375, 0.75, 0.4375, 0.7917, 0.4688, 0.7917, 0.4688, 0.4167, 0.4375, 0.4167, 0.4375, 0.4583, 0.4688, 0.4583, 0.4688, 0.7083, 0.4375, 0.7083, 0.4375, 0.75, 0.4688, 0.75, 0.4688, 0.375, 0.4375, 0.375, 0.4375, 0.4167, 0.4688, 0.4167, 0.4688, 0.6667, 0.4375, 0.6667, 0.4375, 0.7083, 0.4688, 0.7083, 0.4688, 0.9583, 0.4375, 0.9583, 0.4531, 1.0, 0.4688, 0.3333, 0.4375, 0.3333, 0.4375, 0.375, 0.4688, 0.375, 0.4375, 0.5, 0.4063, 0.5, 0.4063, 0.5417, 0.4375, 0.5417, 0.4375, 0.7917, 0.4063, 0.7917, 0.4063, 0.8333, 0.4375, 0.8333, 0.4375, 0.4583, 0.4063, 0.4583, 0.4063, 0.5, 0.4375, 0.5, 0.4375, 0.75, 0.4063, 0.75, 0.4063, 0.7917, 0.4375, 0.7917, 0.4375, 0.4167, 0.4063, 0.4167, 0.4063, 0.4583, 0.4375, 0.4583, 0.4375, 0.7083, 0.4063, 0.7083, 0.4063, 0.75, 0.4375, 0.75, 0.4375, 0.375, 0.4063, 0.375, 0.4063, 0.4167, 0.4375, 0.4167, 0.4375, 0.6667, 0.4063, 0.6667, 0.4063, 0.7083, 0.4375, 0.7083, 0.4375, 0.9583, 0.4063, 0.9583, 0.4219, 1.0, 0.4375, 0.3333, 0.4063, 0.3333, 0.4063, 0.375, 0.4375, 0.375, 0.4375, 0.625, 0.4063, 0.625, 0.4063, 0.6667, 0.4375, 0.6667, 0.4375, 0.9167, 0.4063, 0.9167, 0.4063, 0.9583, 0.4375, 0.9583, 0.4375, 0.5833, 0.4063, 0.5833, 0.4063, 0.625, 0.4375, 0.625, 0.4375, 0.875, 0.4063, 0.875, 0.4063, 0.9167, 0.4375, 0.9167, 0.4375, 0.5417, 0.4063, 0.5417, 0.4063, 0.5833, 0.4375, 0.5833, 0.4375, 0.8333, 0.4063, 0.8333, 0.4063, 0.875, 0.4375, 0.875, 0.4063, 0.7083, 0.375, 0.7083, 0.375, 0.75, 0.4063, 0.75, 0.4063, 0.375, 0.375, 0.375, 0.375, 0.4167, 0.4063, 0.4167, 0.4063, 0.6667, 0.375, 0.6667, 0.375, 0.7083, 0.4063, 0.7083, 0.4063, 0.9583, 0.375, 0.9583, 0.3906, 1.0, 0.4063, 0.3333, 0.375, 0.3333, 0.375, 0.375, 0.4063, 0.375, 0.4063, 0.625, 0.375, 0.625, 0.375, 0.6667, 0.4063, 0.6667, 0.4063, 0.9167, 0.375, 0.9167, 0.375, 0.9583, 0.4063, 0.9583, 0.4063, 0.5833, 0.375, 0.5833, 0.375, 0.625, 0.4063, 0.625, 0.4063, 0.875, 0.375, 0.875, 0.375, 0.9167, 0.4063, 0.9167, 0.4063, 0.5417, 0.375, 0.5417, 0.375, 0.5833, 0.4063, 0.5833, 0.4063, 0.8333, 0.375, 0.8333, 0.375, 0.875, 0.4063, 0.875, 0.4063, 0.5, 0.375, 0.5, 0.375, 0.5417, 0.4063, 0.5417, 0.4063, 0.7917, 0.375, 0.7917, 0.375, 0.8333, 0.4063, 0.8333, 0.4063, 0.4583, 0.375, 0.4583, 0.375, 0.5, 0.4063, 0.5, 0.4063, 0.75, 0.375, 0.75, 0.375, 0.7917, 0.4063, 0.7917, 0.4063, 0.4167, 0.375, 0.4167, 0.375, 0.4583, 0.4063, 0.4583, 0.375, 0.5833, 0.3438, 0.5833, 0.3438, 0.625, 0.375, 0.625, 0.375, 0.875, 0.3438, 0.875, 0.3438, 0.9167, 0.375, 0.9167, 0.375, 0.5417, 0.3438, 0.5417, 0.3438, 0.5833, 0.375, 0.5833, 0.375, 0.8333, 0.3438, 0.8333, 0.3438, 0.875, 0.375, 0.875, 0.375, 0.5, 0.3438, 0.5, 0.3438, 0.5417, 0.375, 0.5417, 0.375, 0.7917, 0.3438, 0.7917, 0.3438, 0.8333, 0.375, 0.8333, 0.375, 0.4583, 0.3438, 0.4583, 0.3438, 0.5, 0.375, 0.5, 0.375, 0.75, 0.3438, 0.75, 0.3438, 0.7917, 0.375, 0.7917, 0.375, 0.4167, 0.3438, 0.4167, 0.3438, 0.4583, 0.375, 0.4583, 0.375, 0.7083, 0.3438, 0.7083, 0.3438, 0.75, 0.375, 0.75, 0.375, 0.375, 0.3438, 0.375, 0.3438, 0.4167, 0.375, 0.4167, 0.375, 0.6667, 0.3438, 0.6667, 0.3438, 0.7083, 0.375, 0.7083, 0.375, 0.9583, 0.3438, 0.9583, 0.3594, 1.0, 0.375, 0.3333, 0.3438, 0.3333, 0.3438, 0.375, 0.375, 0.375, 0.375, 0.625, 0.3438, 0.625, 0.3438, 0.6667, 0.375, 0.6667, 0.375, 0.9167, 0.3438, 0.9167, 0.3438, 0.9583, 0.375, 0.9583, 0.3438, 0.4583, 0.3125, 0.4583, 0.3125, 0.5, 0.3438, 0.5, 0.3438, 0.75, 0.3125, 0.75, 0.3125, 0.7917, 0.3438, 0.7917, 0.3438, 0.4167, 0.3125, 0.4167, 0.3125, 0.4583, 0.3438, 0.4583, 0.3438, 0.7083, 0.3125, 0.7083, 0.3125, 0.75, 0.3438, 0.75, 0.3438, 0.375, 0.3125, 0.375, 0.3125, 0.4167, 0.3438, 0.4167, 0.3438, 0.6667, 0.3125, 0.6667, 0.3125, 0.7083, 0.3438, 0.7083, 0.3438, 0.9583, 0.3125, 0.9583, 0.3281, 1.0, 0.3438, 0.3333, 0.3125, 0.3333, 0.3125, 0.375, 0.3438, 0.375, 0.3438, 0.625, 0.3125, 0.625, 0.3125, 0.6667, 0.3438, 0.6667, 0.3438, 0.9167, 0.3125, 0.9167, 0.3125, 0.9583, 0.3438, 0.9583, 0.3438, 0.5833, 0.3125, 0.5833, 0.3125, 0.625, 0.3438, 0.625, 0.3438, 0.875, 0.3125, 0.875, 0.3125, 0.9167, 0.3438, 0.9167, 0.3438, 0.5417, 0.3125, 0.5417, 0.3125, 0.5833, 0.3438, 0.5833, 0.3438, 0.8333, 0.3125, 0.8333, 0.3125, 0.875, 0.3438, 0.875, 0.3438, 0.5, 0.3125, 0.5, 0.3125, 0.5417, 0.3438, 0.5417, 0.3438, 0.7917, 0.3125, 0.7917, 0.3125, 0.8333, 0.3438, 0.8333, 0.3125, 0.6667, 0.2812, 0.6667, 0.2812, 0.7083, 0.3125, 0.7083, 0.3125, 0.9583, 0.2813, 0.9583, 0.2969, 1.0, 0.3125, 0.3333, 0.2812, 0.3333, 0.2812, 0.375, 0.3125, 0.375, 0.3125, 0.625, 0.2812, 0.625, 0.2812, 0.6667, 0.3125, 0.6667, 0.3125, 0.9167, 0.2813, 0.9167, 0.2813, 0.9583, 0.3125, 0.9583, 0.3125, 0.5833, 0.2812, 0.5833, 0.2812, 0.625, 0.3125, 0.625, 0.3125, 0.875, 0.2813, 0.875, 0.2813, 0.9167, 0.3125, 0.9167, 0.3125, 0.5417, 0.2812, 0.5417, 0.2812, 0.5833, 0.3125, 0.5833, 0.3125, 0.8333, 0.2812, 0.8333, 0.2813, 0.875, 0.3125, 0.875, 0.3125, 0.5, 0.2812, 0.5, 0.2812, 0.5417, 0.3125, 0.5417, 0.3125, 0.7917, 0.2812, 0.7917, 0.2812, 0.8333, 0.3125, 0.8333, 0.3125, 0.4583, 0.2812, 0.4583, 0.2812, 0.5, 0.3125, 0.5, 0.3125, 0.75, 0.2812, 0.75, 0.2812, 0.7917, 0.3125, 0.7917, 0.3125, 0.4167, 0.2812, 0.4167, 0.2812, 0.4583, 0.3125, 0.4583, 0.3125, 0.7083, 0.2812, 0.7083, 0.2812, 0.75, 0.3125, 0.75, 0.3125, 0.375, 0.2812, 0.375, 0.2812, 0.4167, 0.3125, 0.4167, 0.2812, 0.5417, 0.25, 0.5417, 0.25, 0.5833, 0.2812, 0.5833, 0.2812, 0.8333, 0.25, 0.8333, 0.25, 0.875, 0.2813, 0.875, 0.2812, 0.5, 0.25, 0.5, 0.25, 0.5417, 0.2812, 0.5417, 0.2812, 0.7917, 0.25, 0.7917, 0.25, 0.8333, 0.2812, 0.8333, 0.2812, 0.4583, 0.25, 0.4583, 0.25, 0.5, 0.2812, 0.5, 0.2812, 0.75, 0.25, 0.75, 0.25, 0.7917, 0.2812, 0.7917, 0.2812, 0.4167, 0.25, 0.4167, 0.25, 0.4583, 0.2812, 0.4583, 0.2812, 0.7083, 0.25, 0.7083, 0.25, 0.75, 0.2812, 0.75, 0.2812, 0.375, 0.25, 0.375, 0.25, 0.4167, 0.2812, 0.4167, 0.2812, 0.6667, 0.25, 0.6667, 0.25, 0.7083, 0.2812, 0.7083, 0.2813, 0.9583, 0.25, 0.9583, 0.2656, 1.0, 0.2812, 0.3333, 0.25, 0.3333, 0.25, 0.375, 0.2812, 0.375, 0.2812, 0.625, 0.25, 0.625, 0.25, 0.6667, 0.2812, 0.6667, 0.2813, 0.9167, 0.25, 0.9167, 0.25, 0.9583, 0.2813, 0.9583, 0.2812, 0.5833, 0.25, 0.5833, 0.25, 0.625, 0.2812, 0.625, 0.2813, 0.875, 0.25, 0.875, 0.25, 0.9167, 0.2813, 0.9167, 0.25, 0.4167, 0.2187, 0.4167, 0.2187, 0.4583, 0.25, 0.4583, 0.25, 0.7083, 0.2187, 0.7083, 0.2187, 0.75, 0.25, 0.75, 0.25, 0.375, 0.2188, 0.375, 0.2187, 0.4167, 0.25, 0.4167, 0.25, 0.6667, 0.2187, 0.6667, 0.2187, 0.7083, 0.25, 0.7083, 0.25, 0.9583, 0.2187, 0.9583, 0.2344, 1.0, 0.25, 0.3333, 0.2187, 0.3333, 0.2188, 0.375, 0.25, 0.375, 0.25, 0.625, 0.2188, 0.625, 0.2187, 0.6667, 0.25, 0.6667, 0.25, 0.9167, 0.2187, 0.9167, 0.2187, 0.9583, 0.25, 0.9583, 0.25, 0.5833, 0.2187, 0.5833, 0.2188, 0.625, 0.25, 0.625, 0.25, 0.875, 0.2187, 0.875, 0.2187, 0.9167, 0.25, 0.9167, 0.25, 0.5417, 0.2187, 0.5417, 0.2187, 0.5833, 0.25, 0.5833, 0.25, 0.8333, 0.2187, 0.8333, 0.2187, 0.875, 0.25, 0.875, 0.25, 0.5, 0.2187, 0.5, 0.2187, 0.5417, 0.25, 0.5417, 0.25, 0.7917, 0.2187, 0.7917, 0.2187, 0.8333, 0.25, 0.8333, 0.25, 0.4583, 0.2187, 0.4583, 0.2187, 0.5, 0.25, 0.5, 0.25, 0.75, 0.2187, 0.75, 0.2187, 0.7917, 0.25, 0.7917, 0.2188, 0.625, 0.1875, 0.625, 0.1875, 0.6667, 0.2187, 0.6667, 0.2187, 0.9167, 0.1875, 0.9167, 0.1875, 0.9583, 0.2187, 0.9583, 0.2187, 0.5833, 0.1875, 0.5833, 0.1875, 0.625, 0.2188, 0.625, 0.2187, 0.875, 0.1875, 0.875, 0.1875, 0.9167, 0.2187, 0.9167, 0.2187, 0.5417, 0.1875, 0.5417, 0.1875, 0.5833, 0.2187, 0.5833, 0.2187, 0.8333, 0.1875, 0.8333, 0.1875, 0.875, 0.2187, 0.875, 0.2187, 0.5, 0.1875, 0.5, 0.1875, 0.5417, 0.2187, 0.5417, 0.2187, 0.7917, 0.1875, 0.7917, 0.1875, 0.8333, 0.2187, 0.8333, 0.2187, 0.4583, 0.1875, 0.4583, 0.1875, 0.5, 0.2187, 0.5, 0.2187, 0.75, 0.1875, 0.75, 0.1875, 0.7917, 0.2187, 0.7917, 0.2187, 0.4167, 0.1875, 0.4167, 0.1875, 0.4583, 0.2187, 0.4583, 0.2187, 0.7083, 0.1875, 0.7083, 0.1875, 0.75, 0.2187, 0.75, 0.2188, 0.375, 0.1875, 0.375, 0.1875, 0.4167, 0.2187, 0.4167, 0.2187, 0.6667, 0.1875, 0.6667, 0.1875, 0.7083, 0.2187, 0.7083, 0.2187, 0.9583, 0.1875, 0.9583, 0.2031, 1.0, 0.2187, 0.3333, 0.1875, 0.3333, 0.1875, 0.375, 0.2188, 0.375, 0.1875, 0.5, 0.1562, 0.5, 0.1562, 0.5417, 0.1875, 0.5417, 0.1875, 0.7917, 0.1562, 0.7917, 0.1562, 0.8333, 0.1875, 0.8333, 0.1875, 0.4583, 0.1562, 0.4583, 0.1562, 0.5, 0.1875, 0.5, 0.1875, 0.75, 0.1562, 0.75, 0.1562, 0.7917, 0.1875, 0.7917, 0.1875, 0.4167, 0.1562, 0.4167, 0.1562, 0.4583, 0.1875, 0.4583, 0.1875, 0.7083, 0.1562, 0.7083, 0.1562, 0.75, 0.1875, 0.75, 0.1875, 0.375, 0.1562, 0.375, 0.1562, 0.4167, 0.1875, 0.4167, 0.1875, 0.6667, 0.1562, 0.6667, 0.1562, 0.7083, 0.1875, 0.7083, 0.1875, 0.9583, 0.1562, 0.9583, 0.1719, 1.0, 0.1875, 0.3333, 0.1562, 0.3333, 0.1562, 0.375, 0.1875, 0.375, 0.1875, 0.625, 0.1562, 0.625, 0.1562, 0.6667, 0.1875, 0.6667, 0.1875, 0.9167, 0.1562, 0.9167, 0.1562, 0.9583, 0.1875, 0.9583, 0.1875, 0.5833, 0.1562, 0.5833, 0.1562, 0.625, 0.1875, 0.625, 0.1875, 0.875, 0.1562, 0.875, 0.1562, 0.9167, 0.1875, 0.9167, 0.1875, 0.5417, 0.1562, 0.5417, 0.1562, 0.5833, 0.1875, 0.5833, 0.1875, 0.8333, 0.1562, 0.8333, 0.1562, 0.875, 0.1875, 0.875, 0.1562, 0.375, 0.125, 0.375, 0.125, 0.4167, 0.1562, 0.4167, 0.1562, 0.6667, 0.125, 0.6667, 0.125, 0.7083, 0.1562, 0.7083, 0.1562, 0.9583, 0.125, 0.9583, 0.1406, 1.0, 0.1562, 0.3333, 0.125, 0.3333, 0.125, 0.375, 0.1562, 0.375, 0.1562, 0.625, 0.125, 0.625, 0.125, 0.6667, 0.1562, 0.6667, 0.1562, 0.9167, 0.125, 0.9167, 0.125, 0.9583, 0.1562, 0.9583, 0.1562, 0.5833, 0.125, 0.5833, 0.125, 0.625, 0.1562, 0.625, 0.1562, 0.875, 0.125, 0.875, 0.125, 0.9167, 0.1562, 0.9167, 0.1562, 0.5417, 0.125, 0.5417, 0.125, 0.5833, 0.1562, 0.5833, 0.1562, 0.8333, 0.125, 0.8333, 0.125, 0.875, 0.1562, 0.875, 0.1562, 0.5, 0.125, 0.5, 0.125, 0.5417, 0.1562, 0.5417, 0.1562, 0.7917, 0.125, 0.7917, 0.125, 0.8333, 0.1562, 0.8333, 0.1562, 0.4583, 0.125, 0.4583, 0.125, 0.5, 0.1562, 0.5, 0.1562, 0.75, 0.125, 0.75, 0.125, 0.7917, 0.1562, 0.7917, 0.1562, 0.4167, 0.125, 0.4167, 0.125, 0.4583, 0.1562, 0.4583, 0.1562, 0.7083, 0.125, 0.7083, 0.125, 0.75, 0.1562, 0.75, 0.125, 0.5833, 0.09375, 0.5833, 0.09375, 0.625, 0.125, 0.625, 0.125, 0.875, 0.09375, 0.875, 0.09375, 0.9167, 0.125, 0.9167, 0.125, 0.5417, 0.09375, 0.5417, 0.09375, 0.5833, 0.125, 0.5833, 0.125, 0.8333, 0.09375, 0.8333, 0.09375, 0.875, 0.125, 0.875, 0.125, 0.5, 0.09375, 0.5, 0.09375, 0.5417, 0.125, 0.5417, 0.125, 0.7917, 0.09375, 0.7917, 0.09375, 0.8333, 0.125, 0.8333, 0.125, 0.4583, 0.09375, 0.4583, 0.09375, 0.5, 0.125, 0.5, 0.125, 0.75, 0.09375, 0.75, 0.09375, 0.7917, 0.125, 0.7917, 0.125, 0.4167, 0.09375, 0.4167, 0.09375, 0.4583, 0.125, 0.4583, 0.125, 0.7083, 0.09375, 0.7083, 0.09375, 0.75, 0.125, 0.75, 0.125, 0.375, 0.09375, 0.375, 0.09375, 0.4167, 0.125, 0.4167, 0.125, 0.6667, 0.09375, 0.6667, 0.09375, 0.7083, 0.125, 0.7083, 0.125, 0.9583, 0.09375, 0.9583, 0.1094, 1.0, 0.125, 0.3333, 0.09375, 0.3333, 0.09375, 0.375, 0.125, 0.375, 0.125, 0.625, 0.09375, 0.625, 0.09375, 0.6667, 0.125, 0.6667, 0.125, 0.9167, 0.09375, 0.9167, 0.09375, 0.9583, 0.125, 0.9583, 0.09375, 0.4583, 0.0625, 0.4583, 0.0625, 0.5, 0.09375, 0.5, 0.09375, 0.75, 0.0625, 0.75, 0.0625, 0.7917, 0.09375, 0.7917, 0.09375, 0.4167, 0.0625, 0.4167, 0.0625, 0.4583, 0.09375, 0.4583, 0.09375, 0.7083, 0.0625, 0.7083, 0.0625, 0.75, 0.09375, 0.75, 0.09375, 0.375, 0.0625, 0.375, 0.0625, 0.4167, 0.09375, 0.4167, 0.09375, 0.6667, 0.0625, 0.6667, 0.0625, 0.7083, 0.09375, 0.7083, 0.09375, 0.9583, 0.0625, 0.9583, 0.07812, 1.0, 0.09375, 0.3333, 0.0625, 0.3333, 0.0625, 0.375, 0.09375, 0.375, 0.09375, 0.625, 0.0625, 0.625, 0.0625, 0.6667, 0.09375, 0.6667, 0.09375, 0.9167, 0.0625, 0.9167, 0.0625, 0.9583, 0.09375, 0.9583, 0.09375, 0.5833, 0.0625, 0.5833, 0.0625, 0.625, 0.09375, 0.625, 0.09375, 0.875, 0.0625, 0.875, 0.0625, 0.9167, 0.09375, 0.9167, 0.09375, 0.5417, 0.0625, 0.5417, 0.0625, 0.5833, 0.09375, 0.5833, 0.09375, 0.8333, 0.0625, 0.8333, 0.0625, 0.875, 0.09375, 0.875, 0.09375, 0.5, 0.0625, 0.5, 0.0625, 0.5417, 0.09375, 0.5417, 0.09375, 0.7917, 0.0625, 0.7917, 0.0625, 0.8333, 0.09375, 0.8333, 0.0625, 0.9583, 0.03125, 0.9583, 0.04687, 1.0, 0.0625, 0.3333, 0.03125, 0.3333, 0.03125, 0.375, 0.0625, 0.375, 0.0625, 0.625, 0.03125, 0.625, 0.03125, 0.6667, 0.0625, 0.6667, 0.0625, 0.9167, 0.03125, 0.9167, 0.03125, 0.9583, 0.0625, 0.9583, 0.0625, 0.5833, 0.03125, 0.5833, 0.03125, 0.625, 0.0625, 0.625, 0.0625, 0.875, 0.03125, 0.875, 0.03125, 0.9167, 0.0625, 0.9167, 0.0625, 0.5417, 0.03125, 0.5417, 0.03125, 0.5833, 0.0625, 0.5833, 0.0625, 0.8333, 0.03125, 0.8333, 0.03125, 0.875, 0.0625, 0.875, 0.0625, 0.5, 0.03125, 0.5, 0.03125, 0.5417, 0.0625, 0.5417, 0.0625, 0.7917, 0.03125, 0.7917, 0.03125, 0.8333, 0.0625, 0.8333, 0.0625, 0.4583, 0.03125, 0.4583, 0.03125, 0.5, 0.0625, 0.5, 0.0625, 0.75, 0.03125, 0.75, 0.03125, 0.7917, 0.0625, 0.7917, 0.0625, 0.4167, 0.03125, 0.4167, 0.03125, 0.4583, 0.0625, 0.4583, 0.0625, 0.7083, 0.03125, 0.7083, 0.03125, 0.75, 0.0625, 0.75, 0.0625, 0.375, 0.03125, 0.375, 0.03125, 0.4167, 0.0625, 0.4167, 0.0625, 0.6667, 0.03125, 0.6667, 0.03125, 0.7083, 0.0625, 0.7083, 0.03125, 0.5417, 0.0, 0.5417, 0.0, 0.5833, 0.03125, 0.5833, 0.03125, 0.8333, 0.0, 0.8333, 0.0, 0.875, 0.03125, 0.875, 0.03125, 0.5, 0.0, 0.5, 0.0, 0.5417, 0.03125, 0.5417, 0.03125, 0.7917, 0.0, 0.7917, 0.0, 0.8333, 0.03125, 0.8333, 0.03125, 0.4583, 0.0, 0.4583, 0.0, 0.5, 0.03125, 0.5, 0.03125, 0.75, 0.0, 0.75, 0.0, 0.7917, 0.03125, 0.7917, 0.03125, 0.4167, 0.0, 0.4167, 0.0, 0.4583, 0.03125, 0.4583, 0.03125, 0.7083, 0.0, 0.7083, 0.0, 0.75, 0.03125, 0.75, 0.03125, 0.375, 0.0, 0.375, 0.0, 0.4167, 0.03125, 0.4167, 0.03125, 0.6667, 0.0, 0.6667, 0.0, 0.7083, 0.03125, 0.7083, 0.03125, 0.9583, 0.0, 0.9583, 0.01562, 1.0, 0.03125, 0.3333, 0.0, 0.3333, 0.0, 0.375, 0.03125, 0.375, 0.03125, 0.625, 0.0, 0.625, 0.0, 0.6667, 0.03125, 0.6667, 0.03125, 0.9167, 0.0, 0.9167, 0.0, 0.9583, 0.03125, 0.9583, 0.03125, 0.5833, 0.0, 0.5833, 0.0, 0.625, 0.03125, 0.625, 0.03125, 0.875, 0.0, 0.875, 0.0, 0.9167, 0.03125, 0.9167, 1.0, 0.4167, 0.9687, 0.4167, 0.9687, 0.4583, 1.0, 0.4583, 1.0, 0.7083, 0.9687, 0.7083, 0.9687, 0.75, 1.0, 0.75, 1.0, 0.375, 0.9687, 0.375, 0.9687, 0.4167, 1.0, 0.4167, 1.0, 0.6667, 0.9687, 0.6667, 0.9687, 0.7083, 1.0, 0.7083, 1.0, 0.9583, 0.9687, 0.9583, 0.9844, 1.0, 1.0, 0.3333, 0.9687, 0.3333, 0.9687, 0.375, 1.0, 0.375, 1.0, 0.625, 0.9687, 0.625, 0.9687, 0.6667, 1.0, 0.6667, 1.0, 0.9167, 0.9687, 0.9167, 0.9687, 0.9583, 1.0, 0.9583, 1.0, 0.5833, 0.9687, 0.5833, 0.9687, 0.625, 1.0, 0.625, 1.0, 0.875, 0.9687, 0.875, 0.9687, 0.9167, 1.0, 0.9167, 1.0, 0.5417, 0.9687, 0.5417, 0.9687, 0.5833, 1.0, 0.5833, 1.0, 0.8333, 0.9687, 0.8333, 0.9687, 0.875, 1.0, 0.875, 1.0, 0.5, 0.9687, 0.5, 0.9687, 0.5417, 1.0, 0.5417, 1.0, 0.7917, 0.9687, 0.7917, 0.9687, 0.8333, 1.0, 0.8333, 1.0, 0.4583, 0.9687, 0.4583, 0.9687, 0.5, 1.0, 0.5, 1.0, 0.75, 0.9687, 0.75, 0.9687, 0.7917, 1.0, 0.7917, 0.9687, 0.9167, 0.9375, 0.9167, 0.9375, 0.9583, 0.9687, 0.9583, 0.9687, 0.5833, 0.9375, 0.5833, 0.9375, 0.625, 0.9687, 0.625, 0.9687, 0.875, 0.9375, 0.875, 0.9375, 0.9167, 0.9687, 0.9167, 0.9687, 0.5417, 0.9375, 0.5417, 0.9375, 0.5833, 0.9687, 0.5833, 0.9687, 0.8333, 0.9375, 0.8333, 0.9375, 0.875, 0.9687, 0.875, 0.9687, 0.5, 0.9375, 0.5, 0.9375, 0.5417, 0.9687, 0.5417, 0.9687, 0.7917, 0.9375, 0.7917, 0.9375, 0.8333, 0.9687, 0.8333, 0.9687, 0.4583, 0.9375, 0.4583, 0.9375, 0.5, 0.9687, 0.5, 0.9687, 0.75, 0.9375, 0.75, 0.9375, 0.7917, 0.9687, 0.7917, 0.9687, 0.4167, 0.9375, 0.4167, 0.9375, 0.4583, 0.9687, 0.4583, 0.9687, 0.7083, 0.9375, 0.7083, 0.9375, 0.75, 0.9687, 0.75, 0.9687, 0.375, 0.9375, 0.375, 0.9375, 0.4167, 0.9687, 0.4167, 0.9687, 0.6667, 0.9375, 0.6667, 0.9375, 0.7083, 0.9687, 0.7083, 0.9687, 0.9583, 0.9375, 0.9583, 0.9531, 1.0, 0.9687, 0.3333, 0.9375, 0.3333, 0.9375, 0.375, 0.9687, 0.375, 0.9687, 0.625, 0.9375, 0.625, 0.9375, 0.6667, 0.9687, 0.6667, 0.9375, 0.5, 0.9062, 0.5, 0.9062, 0.5417, 0.9375, 0.5417, 0.9375, 0.7917, 0.9062, 0.7917, 0.9062, 0.8333, 0.9375, 0.8333, 0.9375, 0.4583, 0.9062, 0.4583, 0.9062, 0.5, 0.9375, 0.5, 0.9375, 0.75, 0.9062, 0.75, 0.9062, 0.7917, 0.9375, 0.7917, 0.9375, 0.4167, 0.9062, 0.4167, 0.9062, 0.4583, 0.9375, 0.4583, 0.9375, 0.7083, 0.9062, 0.7083, 0.9062, 0.75, 0.9375, 0.75, 0.9375, 0.375, 0.9062, 0.375, 0.9062, 0.4167, 0.9375, 0.4167, 0.9375, 0.6667, 0.9062, 0.6667, 0.9062, 0.7083, 0.9375, 0.7083, 0.9375, 0.9583, 0.9062, 0.9583, 0.9219, 1.0, 0.9375, 0.3333, 0.9062, 0.3333, 0.9062, 0.375, 0.9375, 0.375, 0.9375, 0.625, 0.9062, 0.625, 0.9062, 0.6667, 0.9375, 0.6667, 0.9375, 0.9167, 0.9062, 0.9167, 0.9062, 0.9583, 0.9375, 0.9583, 0.9375, 0.5833, 0.9062, 0.5833, 0.9062, 0.625, 0.9375, 0.625, 0.9375, 0.875, 0.9062, 0.875, 0.9062, 0.9167, 0.9375, 0.9167, 0.9375, 0.5417, 0.9062, 0.5417, 0.9062, 0.5833, 0.9375, 0.5833, 0.9375, 0.8333, 0.9062, 0.8333, 0.9062, 0.875, 0.9375, 0.875, 0.9062, 0.375, 0.875, 0.375, 0.875, 0.4167, 0.9062, 0.4167, 0.9062, 0.6667, 0.875, 0.6667, 0.875, 0.7083, 0.9062, 0.7083, 0.9062, 0.9583, 0.875, 0.9583, 0.8906, 1.0, 0.9062, 0.3333, 0.875, 0.3333, 0.875, 0.375, 0.9062, 0.375, 0.9062, 0.625, 0.875, 0.625, 0.875, 0.6667, 0.9062, 0.6667, 0.9062, 0.9167, 0.875, 0.9167, 0.875, 0.9583, 0.9062, 0.9583, 0.9062, 0.5833, 0.875, 0.5833, 0.875, 0.625, 0.9062, 0.625, 0.9062, 0.875, 0.875, 0.875, 0.875, 0.9167, 0.9062, 0.9167, 0.9062, 0.5417, 0.875, 0.5417, 0.875, 0.5833, 0.9062, 0.5833, 0.9062, 0.8333, 0.875, 0.8333, 0.875, 0.875, 0.9062, 0.875, 0.9062, 0.5, 0.875, 0.5, 0.875, 0.5417, 0.9062, 0.5417, 0.9062, 0.7917, 0.875, 0.7917, 0.875, 0.8333, 0.9062, 0.8333, 0.9062, 0.4583, 0.875, 0.4583, 0.875, 0.5, 0.9062, 0.5, 0.9062, 0.75, 0.875, 0.75, 0.875, 0.7917, 0.9062, 0.7917, 0.9062, 0.4167, 0.875, 0.4167, 0.875, 0.4583, 0.9062, 0.4583, 0.9062, 0.7083, 0.875, 0.7083, 0.875, 0.75, 0.9062, 0.75, 0.875, 0.875, 0.8437, 0.875, 0.8437, 0.9167, 0.875, 0.9167, 0.875, 0.5417, 0.8437, 0.5417, 0.8437, 0.5833, 0.875, 0.5833, 0.875, 0.8333, 0.8437, 0.8333, 0.8437, 0.875, 0.875, 0.875, 0.875, 0.5, 0.8437, 0.5, 0.8437, 0.5417, 0.875, 0.5417, 0.875, 0.7917, 0.8437, 0.7917, 0.8437, 0.8333, 0.875, 0.8333, 0.875, 0.4583, 0.8437, 0.4583, 0.8437, 0.5, 0.875, 0.5, 0.875, 0.75, 0.8437, 0.75, 0.8437, 0.7917, 0.875, 0.7917, 0.875, 0.4167, 0.8437, 0.4167, 0.8437, 0.4583, 0.875, 0.4583, 0.875, 0.7083, 0.8437, 0.7083, 0.8437, 0.75, 0.875, 0.75, 0.875, 0.375, 0.8437, 0.375, 0.8437, 0.4167, 0.875, 0.4167, 0.875, 0.6667, 0.8437, 0.6667, 0.8437, 0.7083, 0.875, 0.7083, 0.875, 0.9583, 0.8437, 0.9583, 0.8594, 1.0, 0.875, 0.3333, 0.8437, 0.3333, 0.8437, 0.375, 0.875, 0.375, 0.875, 0.625, 0.8437, 0.625, 0.8437, 0.6667, 0.875, 0.6667, 0.875, 0.9167, 0.8437, 0.9167, 0.8437, 0.9583, 0.875, 0.9583, 0.875, 0.5833, 0.8437, 0.5833, 0.8437, 0.625, 0.875, 0.625, 0.8437, 0.4583, 0.8125, 0.4583, 0.8125, 0.5, 0.8437, 0.5, 0.8437, 0.75, 0.8125, 0.75, 0.8125, 0.7917, 0.8437, 0.7917, 0.8437, 0.4167, 0.8125, 0.4167, 0.8125, 0.4583, 0.8437, 0.4583, 0.8437, 0.7083, 0.8125, 0.7083, 0.8125, 0.75, 0.8437, 0.75, 0.8437, 0.375, 0.8125, 0.375, 0.8125, 0.4167, 0.8437, 0.4167, 0.8437, 0.6667, 0.8125, 0.6667, 0.8125, 0.7083, 0.8437, 0.7083, 0.8437, 0.9583, 0.8125, 0.9583, 0.8281, 1.0, 0.8437, 0.3333, 0.8125, 0.3333, 0.8125, 0.375, 0.8437, 0.375, 0.8437, 0.625, 0.8125, 0.625, 0.8125, 0.6667, 0.8437, 0.6667, 0.8437, 0.9167, 0.8125, 0.9167, 0.8125, 0.9583, 0.8437, 0.9583, 0.8437, 0.5833, 0.8125, 0.5833, 0.8125, 0.625, 0.8437, 0.625, 0.8437, 0.875, 0.8125, 0.875, 0.8125, 0.9167, 0.8437, 0.9167, 0.8437, 0.5417, 0.8125, 0.5417, 0.8125, 0.5833, 0.8437, 0.5833, 0.8437, 0.8333, 0.8125, 0.8333, 0.8125, 0.875, 0.8437, 0.875, 0.8437, 0.5, 0.8125, 0.5, 0.8125, 0.5417, 0.8437, 0.5417, 0.8437, 0.7917, 0.8125, 0.7917, 0.8125, 0.8333, 0.8437, 0.8333, 0.8125, 0.9583, 0.7812, 0.9583, 0.7969, 1.0, 0.8125, 0.3333, 0.7812, 0.3333, 0.7812, 0.375, 0.8125, 0.375, 0.8125, 0.625, 0.7812, 0.625, 0.7812, 0.6667, 0.8125, 0.6667, 0.8125, 0.9167, 0.7812, 0.9167, 0.7812, 0.9583, 0.8125, 0.9583, 0.8125, 0.5833, 0.7812, 0.5833, 0.7812, 0.625, 0.8125, 0.625, 0.8125, 0.875, 0.7812, 0.875, 0.7812, 0.9167, 0.8125, 0.9167, 0.8125, 0.5417, 0.7812, 0.5417, 0.7812, 0.5833, 0.8125, 0.5833, 0.8125, 0.8333, 0.7812, 0.8333, 0.7812, 0.875, 0.8125, 0.875, 0.8125, 0.5, 0.7812, 0.5, 0.7812, 0.5417, 0.8125, 0.5417, 0.8125, 0.7917, 0.7812, 0.7917, 0.7812, 0.8333, 0.8125, 0.8333, 0.8125, 0.4583, 0.7812, 0.4583, 0.7812, 0.5, 0.8125, 0.5, 0.8125, 0.75, 0.7812, 0.75, 0.7812, 0.7917, 0.8125, 0.7917, 0.8125, 0.4167, 0.7812, 0.4167, 0.7812, 0.4583, 0.8125, 0.4583, 0.8125, 0.7083, 0.7812, 0.7083, 0.7812, 0.75, 0.8125, 0.75, 0.8125, 0.375, 0.7812, 0.375, 0.7812, 0.4167, 0.8125, 0.4167, 0.8125, 0.6667, 0.7812, 0.6667, 0.7812, 0.7083, 0.8125, 0.7083, 0.7812, 0.8333, 0.75, 0.8333, 0.75, 0.875, 0.7812, 0.875, 0.7812, 0.5, 0.75, 0.5, 0.75, 0.5417, 0.7812, 0.5417, 0.7812, 0.7917, 0.75, 0.7917, 0.75, 0.8333, 0.7812, 0.8333, 0.7812, 0.4583, 0.75, 0.4583, 0.75, 0.5, 0.7812, 0.5, 0.7812, 0.75, 0.75, 0.75, 0.75, 0.7917, 0.7812, 0.7917, 0.7812, 0.4167, 0.75, 0.4167, 0.75, 0.4583, 0.7812, 0.4583, 0.7812, 0.7083, 0.75, 0.7083, 0.75, 0.75, 0.7812, 0.75, 0.7812, 0.375, 0.75, 0.375, 0.75, 0.4167, 0.7812, 0.4167, 0.7812, 0.6667, 0.75, 0.6667, 0.75, 0.7083, 0.7812, 0.7083, 0.7812, 0.9583, 0.75, 0.9583, 0.7656, 1.0, 0.7812, 0.3333, 0.75, 0.3333, 0.75, 0.375, 0.7812, 0.375, 0.7812, 0.625, 0.75, 0.625, 0.75, 0.6667, 0.7812, 0.6667, 0.7812, 0.9167, 0.75, 0.9167, 0.75, 0.9583, 0.7812, 0.9583, 0.7812, 0.5833, 0.75, 0.5833, 0.75, 0.625, 0.7812, 0.625, 0.7812, 0.875, 0.75, 0.875, 0.75, 0.9167, 0.7812, 0.9167, 0.7812, 0.5417, 0.75, 0.5417, 0.75, 0.5833, 0.7812, 0.5833])
me_sphere.materials.append(mat_default_obj)
me_sphere.use_remesh_preserve_volume = False
me_sphere.use_remesh_preserve_attributes = False
me_sphere.use_mirror_vertex_groups = False
me_sphere.update()

# ---- objects
ob_light = bpy.data.objects.new('Light', light_light)
ob_camera = bpy.data.objects.new('Camera', cam_camera)
ob_skydome = bpy.data.objects.new('skydome', me_sphere)

# ---- transforms, parenting, visibility, modifiers, constraints
ob_light.location = (4.076, 1.005, 5.904)
ob_light.rotation_euler = (0.6503, 0.05522, 1.866)
ob_light.lock_rotations_4d = False
ob_light.empty_display_type = 'ARROWS'
ob_light.color = (0.0, 0.0, 0.0, 0.0)
ob_light.lineart.crease_threshold = 0.0
ob_camera.location = (7.359, -6.926, 4.958)
ob_camera.rotation_euler = (1.109, 0.0, 0.8149)
ob_camera.lock_rotations_4d = False
ob_camera.empty_display_type = 'ARROWS'
ob_camera.color = (0.0, 0.0, 0.0, 0.0)
ob_camera.display_type = 'WIRE'
ob_camera.lineart.crease_threshold = 0.0
ob_skydome.location = (0.0, 0.0, 0.0)
ob_skydome.rotation_euler = (1.571, -0.0, 0.0)
ob_skydome.lineart.crease_threshold = 0.0

# ---- collection membership
col_collection.objects.link(ob_light)
col_collection.objects.link(ob_camera)
col_collection.objects.link(ob_skydome)

# ---- scene / render settings (as saved in the file)
scene.camera = ob_camera
scene.frame_start = 1; scene.frame_end = 250; scene.frame_set(1)
scene.render.engine = 'BLENDER_EEVEE_NEXT'
scene.cycles.use_denoising = False
scene.cycles.samples = 128
scene.cycles.sampling_pattern = 'TABULATED_SOBOL'
scene.cycles.use_adaptive_sampling = False
scene.cycles.use_light_tree = False
scene.view_settings.view_transform = 'Filmic'
bpy.context.view_layer.update()
